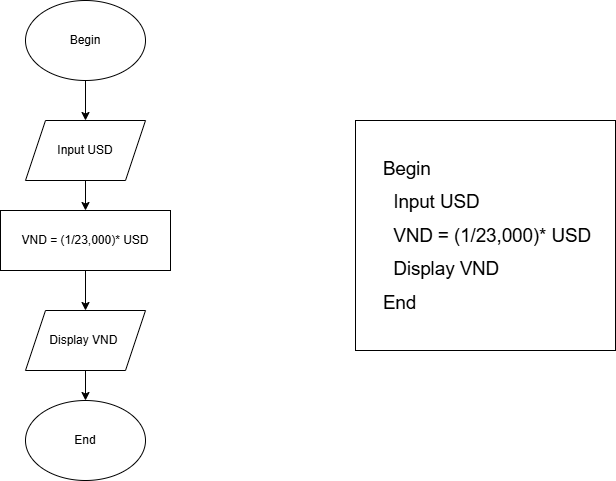

The diagram above was exported from draw.io. Its source (the exported page's mxGraphModel, read from the mxfile embedded in the PNG):
<mxGraphModel dx="786" dy="451" grid="1" gridSize="10" guides="1" tooltips="1" connect="1" arrows="1" fold="1" page="1" pageScale="1" pageWidth="1169" pageHeight="1654" math="0" shadow="0">
  <root>
    <mxCell id="0" />
    <mxCell id="1" parent="0" />
    <mxCell id="dh06jvQX7Mz2E7Ktq7dz-1" value="Begin" style="ellipse;whiteSpace=wrap;html=1;" vertex="1" parent="1">
      <mxGeometry x="110" y="40" width="120" height="80" as="geometry" />
    </mxCell>
    <mxCell id="dh06jvQX7Mz2E7Ktq7dz-2" value="" style="endArrow=classic;html=1;rounded=0;exitX=0.5;exitY=1;exitDx=0;exitDy=0;" edge="1" parent="1" source="dh06jvQX7Mz2E7Ktq7dz-1">
      <mxGeometry width="50" height="50" relative="1" as="geometry">
        <mxPoint x="380" y="260" as="sourcePoint" />
        <mxPoint x="170" y="160" as="targetPoint" />
      </mxGeometry>
    </mxCell>
    <mxCell id="dh06jvQX7Mz2E7Ktq7dz-3" value="Input USD" style="shape=parallelogram;perimeter=parallelogramPerimeter;whiteSpace=wrap;html=1;fixedSize=1;" vertex="1" parent="1">
      <mxGeometry x="110" y="160" width="120" height="60" as="geometry" />
    </mxCell>
    <mxCell id="dh06jvQX7Mz2E7Ktq7dz-4" value="" style="endArrow=classic;html=1;rounded=0;exitX=0.5;exitY=1;exitDx=0;exitDy=0;" edge="1" parent="1" source="dh06jvQX7Mz2E7Ktq7dz-3">
      <mxGeometry width="50" height="50" relative="1" as="geometry">
        <mxPoint x="380" y="260" as="sourcePoint" />
        <mxPoint x="170" y="250" as="targetPoint" />
      </mxGeometry>
    </mxCell>
    <mxCell id="dh06jvQX7Mz2E7Ktq7dz-12" value="VND = (1/23,000)* USD" style="rounded=0;whiteSpace=wrap;html=1;" vertex="1" parent="1">
      <mxGeometry x="85" y="250" width="170" height="60" as="geometry" />
    </mxCell>
    <mxCell id="dh06jvQX7Mz2E7Ktq7dz-13" value="" style="endArrow=classic;html=1;rounded=0;exitX=0.5;exitY=1;exitDx=0;exitDy=0;" edge="1" parent="1" source="dh06jvQX7Mz2E7Ktq7dz-12">
      <mxGeometry width="50" height="50" relative="1" as="geometry">
        <mxPoint x="380" y="360" as="sourcePoint" />
        <mxPoint x="170" y="350" as="targetPoint" />
      </mxGeometry>
    </mxCell>
    <mxCell id="dh06jvQX7Mz2E7Ktq7dz-15" value="Display VND&amp;nbsp;" style="shape=parallelogram;perimeter=parallelogramPerimeter;whiteSpace=wrap;html=1;fixedSize=1;" vertex="1" parent="1">
      <mxGeometry x="110" y="350" width="120" height="60" as="geometry" />
    </mxCell>
    <mxCell id="dh06jvQX7Mz2E7Ktq7dz-16" value="" style="endArrow=classic;html=1;rounded=0;exitX=0.5;exitY=1;exitDx=0;exitDy=0;" edge="1" parent="1" source="dh06jvQX7Mz2E7Ktq7dz-15">
      <mxGeometry width="50" height="50" relative="1" as="geometry">
        <mxPoint x="380" y="360" as="sourcePoint" />
        <mxPoint x="170" y="440" as="targetPoint" />
      </mxGeometry>
    </mxCell>
    <mxCell id="dh06jvQX7Mz2E7Ktq7dz-18" value="End" style="ellipse;whiteSpace=wrap;html=1;" vertex="1" parent="1">
      <mxGeometry x="110" y="440" width="120" height="80" as="geometry" />
    </mxCell>
    <mxCell id="dh06jvQX7Mz2E7Ktq7dz-19" value="&lt;p class=&quot;MsoNormal&quot;&gt;&lt;span style=&quot;font-size:14.0pt;line-height:115%;font-family:&amp;lt;br/&amp;gt;&amp;quot;Times New Roman&amp;quot;,serif;mso-ascii-theme-font:major-latin;mso-hansi-theme-font:&amp;lt;br/&amp;gt;major-latin;mso-bidi-theme-font:major-latin&quot;&gt;&amp;nbsp; &amp;nbsp; &amp;nbsp;Begin&lt;/span&gt;&lt;/p&gt;&lt;p class=&quot;MsoNormal&quot;&gt;&lt;span style=&quot;font-size:14.0pt;line-height:115%;font-family:&amp;lt;br/&amp;gt;&amp;quot;Times New Roman&amp;quot;,serif;mso-ascii-theme-font:major-latin;mso-hansi-theme-font:&amp;lt;br/&amp;gt;major-latin;mso-bidi-theme-font:major-latin&quot;&gt;&amp;nbsp; &amp;nbsp; &amp;nbsp; &amp;nbsp;Input USD&lt;/span&gt;&lt;/p&gt;&lt;p class=&quot;MsoNormal&quot;&gt;&lt;span style=&quot;font-size:14.0pt;line-height:115%;font-family:&amp;lt;br/&amp;gt;&amp;quot;Times New Roman&amp;quot;,serif;mso-ascii-theme-font:major-latin;mso-hansi-theme-font:&amp;lt;br/&amp;gt;major-latin;mso-bidi-theme-font:major-latin&quot;&gt;&amp;nbsp; &amp;nbsp; &amp;nbsp; &amp;nbsp;VND = (1/23,000)* USD&lt;/span&gt;&lt;/p&gt;&lt;p class=&quot;MsoNormal&quot;&gt;&lt;span style=&quot;font-size:14.0pt;line-height:115%;font-family:&amp;lt;br/&amp;gt;&amp;quot;Times New Roman&amp;quot;,serif;mso-ascii-theme-font:major-latin;mso-hansi-theme-font:&amp;lt;br/&amp;gt;major-latin;mso-bidi-theme-font:major-latin&quot;&gt;&amp;nbsp; &amp;nbsp; &amp;nbsp; &amp;nbsp;Display VND&lt;/span&gt;&lt;/p&gt;&lt;p class=&quot;MsoNormal&quot;&gt;&lt;span style=&quot;font-size:14.0pt;line-height:115%;font-family:&amp;lt;br/&amp;gt;&amp;quot;Times New Roman&amp;quot;,serif;mso-ascii-theme-font:major-latin;mso-hansi-theme-font:&amp;lt;br/&amp;gt;major-latin;mso-bidi-theme-font:major-latin&quot;&gt;&amp;nbsp; &amp;nbsp; &amp;nbsp;End&lt;/span&gt;&lt;/p&gt;" style="rounded=0;whiteSpace=wrap;html=1;align=left;" vertex="1" parent="1">
      <mxGeometry x="440" y="160" width="260" height="230" as="geometry" />
    </mxCell>
  </root>
</mxGraphModel>